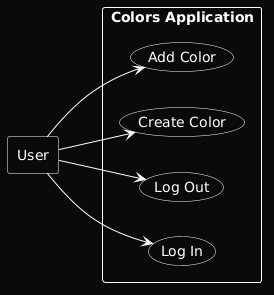

The diagram above was rendered by PlantUML. Its source (embedded in the PNG):
@startuml
<style>
  Title {
    FontColor: #fff;
  }
  document {
    BackGroundColor: #0a0a0a;
  }
  Element {
    BackGroundColor: #0a0a0a;
    FontColor: #fff;
    LineColor: #fff;
  }
  Note {
    BackGroundColor: LightYellow;
  }
</style>
left to right direction

Rectangle User

rectangle "Colors Application" {
    usecase "Log In" as Login
    usecase "Log Out" as Logout
    usecase "Create Color" as Create
    usecase "Add Color" as Add
    
}

User --> Login
User --> Logout
User --> Create
User --> Add
@enduml